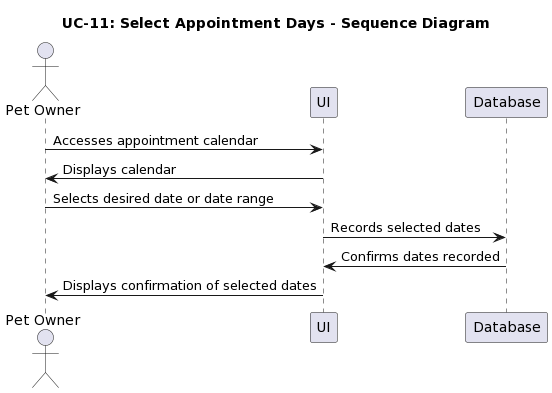

The diagram above was rendered by PlantUML. Its source (embedded in the PNG):
@startuml
title UC-11: Select Appointment Days - Sequence Diagram

actor "Pet Owner" as owner
participant "UI" as ui
participant "Database" as db

owner -> ui: Accesses appointment calendar
ui -> owner: Displays calendar

owner -> ui: Selects desired date or date range
ui -> db: Records selected dates

db -> ui: Confirms dates recorded
ui -> owner: Displays confirmation of selected dates
@enduml